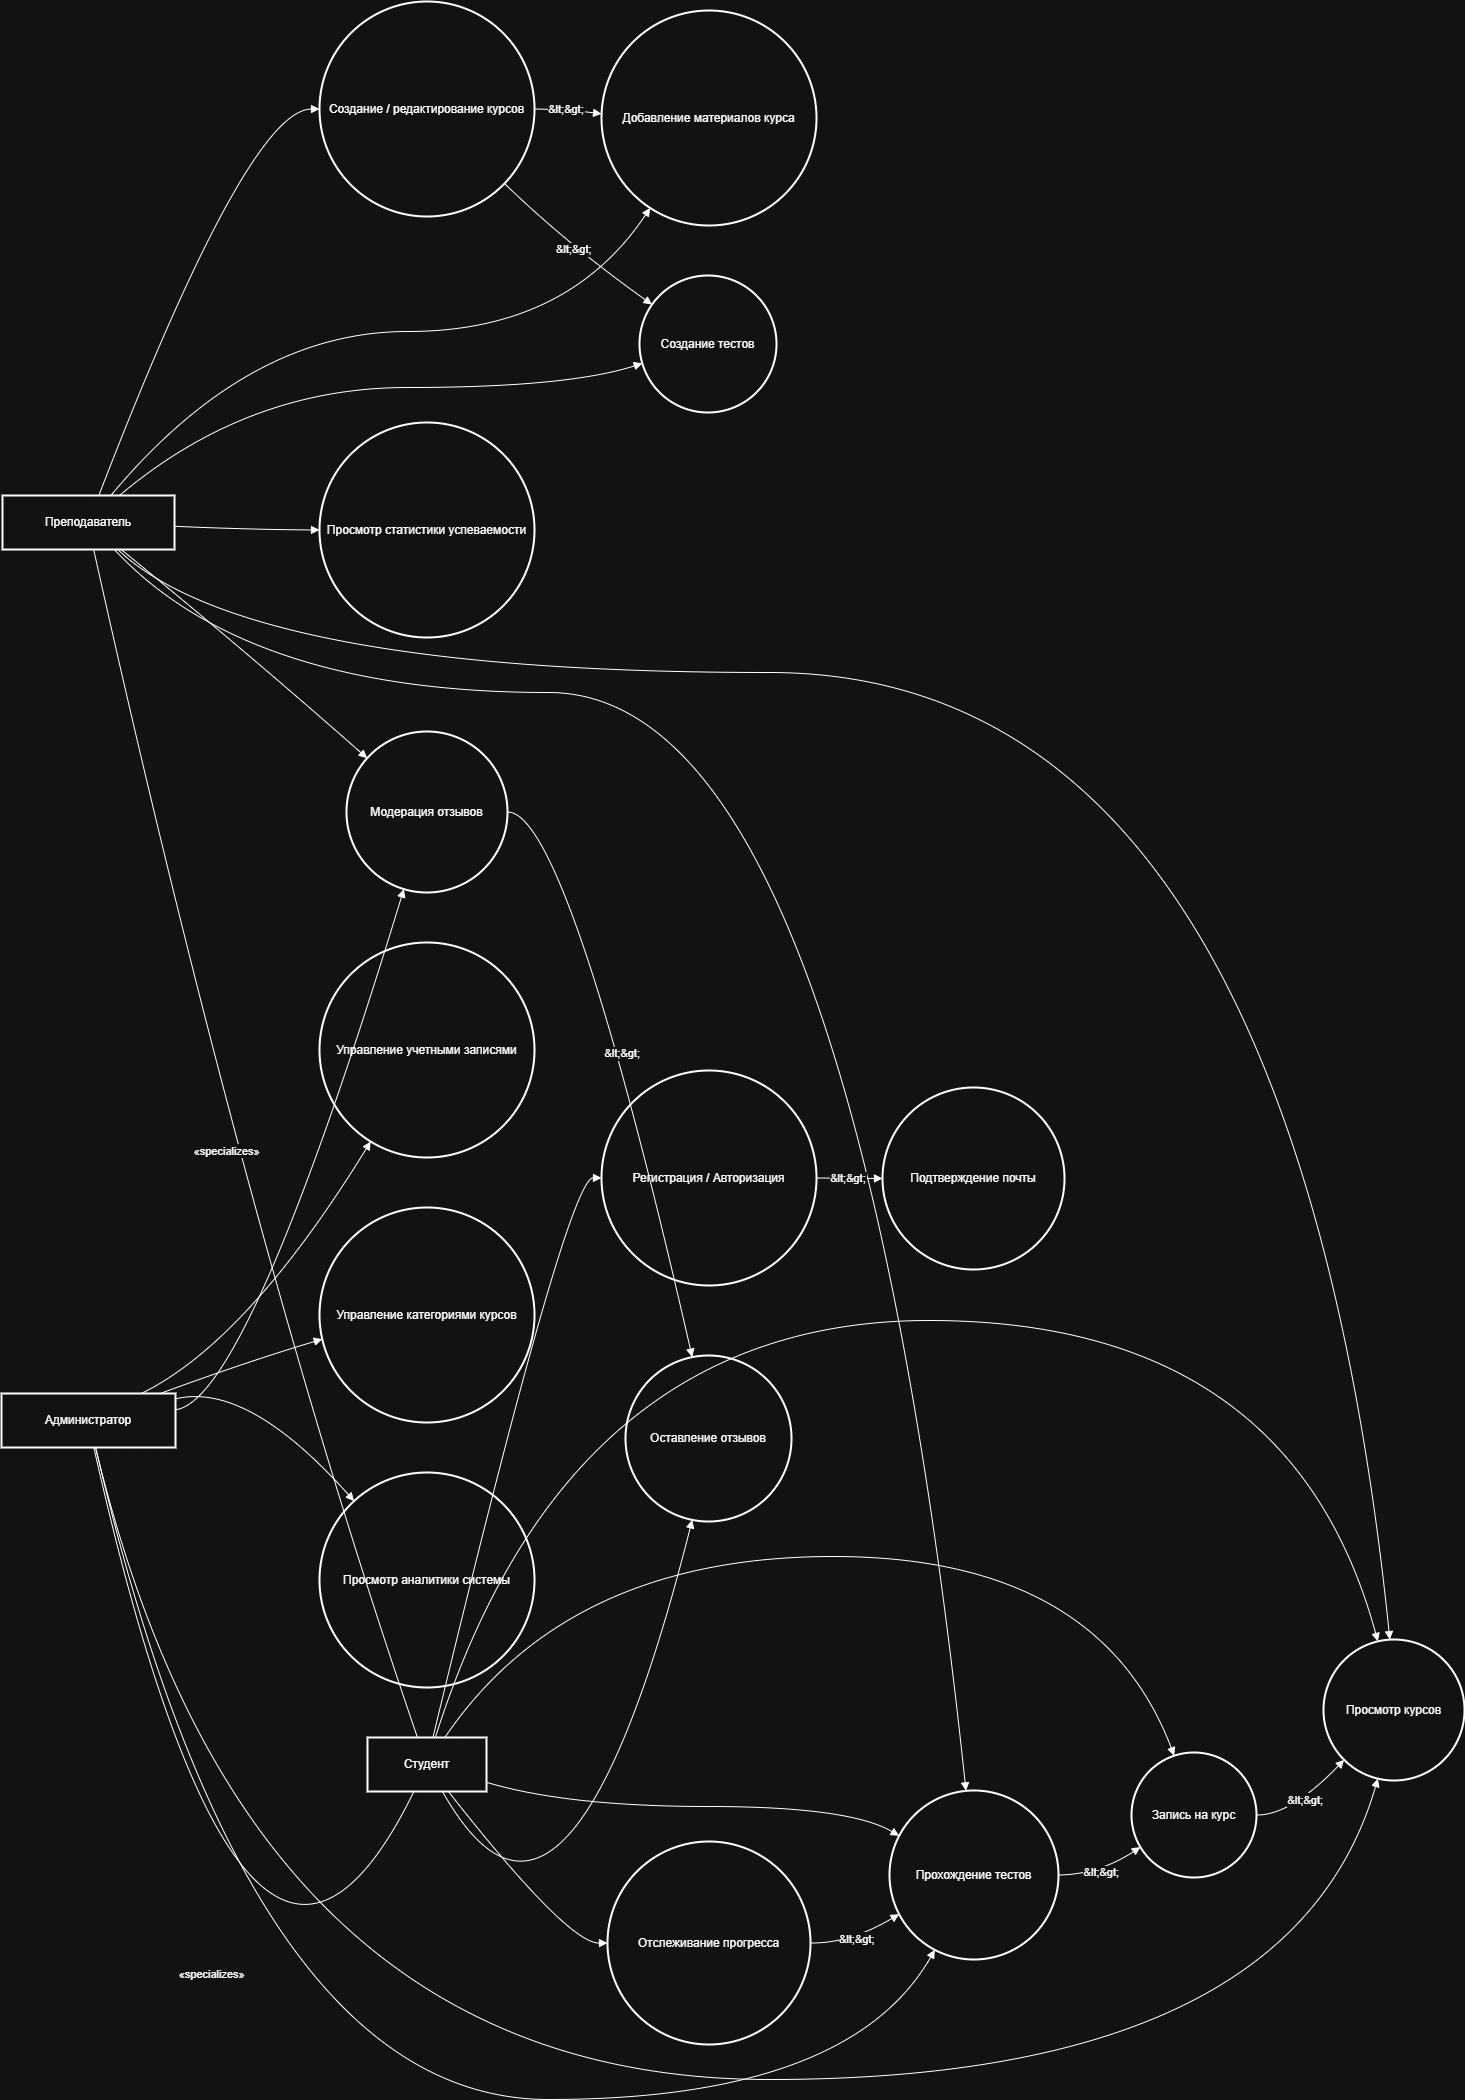

The diagram above was exported from draw.io. Its source (the exported page's mxGraphModel, read from the mxfile embedded in the PNG):
<mxGraphModel dx="4136" dy="2280" grid="1" gridSize="10" guides="1" tooltips="1" connect="1" arrows="1" fold="1" page="1" pageScale="1" pageWidth="827" pageHeight="1169" math="0" shadow="0">
  <root>
    <mxCell id="0" />
    <mxCell id="1" parent="0" />
    <mxCell id="2QtJ6Ek9rWwfKXn82PcG-67" parent="1" style="whiteSpace=wrap;strokeWidth=2;" value="Студент" vertex="1">
      <mxGeometry height="54" width="119" x="386" y="1896" as="geometry" />
    </mxCell>
    <mxCell id="2QtJ6Ek9rWwfKXn82PcG-68" parent="1" style="whiteSpace=wrap;strokeWidth=2;" value="Преподаватель" vertex="1">
      <mxGeometry height="54" width="172" x="21" y="654" as="geometry" />
    </mxCell>
    <mxCell id="2QtJ6Ek9rWwfKXn82PcG-69" parent="1" style="whiteSpace=wrap;strokeWidth=2;" value="Администратор" vertex="1">
      <mxGeometry height="54" width="174" x="20" y="1552" as="geometry" />
    </mxCell>
    <mxCell id="2QtJ6Ek9rWwfKXn82PcG-70" parent="1" style="ellipse;aspect=fixed;strokeWidth=2;whiteSpace=wrap;" value="Регистрация / Авторизация" vertex="1">
      <mxGeometry height="215" width="215" x="620" y="1229" as="geometry" />
    </mxCell>
    <mxCell id="2QtJ6Ek9rWwfKXn82PcG-71" parent="1" style="ellipse;aspect=fixed;strokeWidth=2;whiteSpace=wrap;" value="Подтверждение почты" vertex="1">
      <mxGeometry height="182" width="182" x="901" y="1246" as="geometry" />
    </mxCell>
    <mxCell id="2QtJ6Ek9rWwfKXn82PcG-72" parent="1" style="ellipse;aspect=fixed;strokeWidth=2;whiteSpace=wrap;" value="Просмотр курсов" vertex="1">
      <mxGeometry height="141" width="141" x="1342" y="1798" as="geometry" />
    </mxCell>
    <mxCell id="2QtJ6Ek9rWwfKXn82PcG-73" parent="1" style="ellipse;aspect=fixed;strokeWidth=2;whiteSpace=wrap;" value="Запись на курс" vertex="1">
      <mxGeometry height="125" width="125" x="1150" y="1911" as="geometry" />
    </mxCell>
    <mxCell id="2QtJ6Ek9rWwfKXn82PcG-74" parent="1" style="ellipse;aspect=fixed;strokeWidth=2;whiteSpace=wrap;" value="Прохождение тестов" vertex="1">
      <mxGeometry height="169" width="169" x="908" y="1949" as="geometry" />
    </mxCell>
    <mxCell id="2QtJ6Ek9rWwfKXn82PcG-75" parent="1" style="ellipse;aspect=fixed;strokeWidth=2;whiteSpace=wrap;" value="Отслеживание прогресса" vertex="1">
      <mxGeometry height="203" width="203" x="626" y="2000" as="geometry" />
    </mxCell>
    <mxCell id="2QtJ6Ek9rWwfKXn82PcG-76" parent="1" style="ellipse;aspect=fixed;strokeWidth=2;whiteSpace=wrap;" value="Оставление отзывов" vertex="1">
      <mxGeometry height="166" width="166" x="644" y="1514" as="geometry" />
    </mxCell>
    <mxCell id="2QtJ6Ek9rWwfKXn82PcG-77" parent="1" style="ellipse;aspect=fixed;strokeWidth=2;whiteSpace=wrap;" value="Создание / редактирование курсов" vertex="1">
      <mxGeometry height="215" width="215" x="338" y="160" as="geometry" />
    </mxCell>
    <mxCell id="2QtJ6Ek9rWwfKXn82PcG-78" parent="1" style="ellipse;aspect=fixed;strokeWidth=2;whiteSpace=wrap;" value="Добавление материалов курса" vertex="1">
      <mxGeometry height="215" width="215" x="620" y="169" as="geometry" />
    </mxCell>
    <mxCell id="2QtJ6Ek9rWwfKXn82PcG-79" parent="1" style="ellipse;aspect=fixed;strokeWidth=2;whiteSpace=wrap;" value="Создание тестов" vertex="1">
      <mxGeometry height="137" width="137" x="658" y="434" as="geometry" />
    </mxCell>
    <mxCell id="2QtJ6Ek9rWwfKXn82PcG-80" parent="1" style="ellipse;aspect=fixed;strokeWidth=2;whiteSpace=wrap;" value="Просмотр статистики успеваемости" vertex="1">
      <mxGeometry height="215" width="215" x="338" y="581" as="geometry" />
    </mxCell>
    <mxCell id="2QtJ6Ek9rWwfKXn82PcG-81" parent="1" style="ellipse;aspect=fixed;strokeWidth=2;whiteSpace=wrap;" value="Модерация отзывов" vertex="1">
      <mxGeometry height="161" width="161" x="365" y="890" as="geometry" />
    </mxCell>
    <mxCell id="2QtJ6Ek9rWwfKXn82PcG-82" parent="1" style="ellipse;aspect=fixed;strokeWidth=2;whiteSpace=wrap;" value="Управление учетными записями" vertex="1">
      <mxGeometry height="215" width="215" x="338" y="1101" as="geometry" />
    </mxCell>
    <mxCell id="2QtJ6Ek9rWwfKXn82PcG-83" parent="1" style="ellipse;aspect=fixed;strokeWidth=2;whiteSpace=wrap;" value="Управление категориями курсов" vertex="1">
      <mxGeometry height="215" width="215" x="338" y="1366" as="geometry" />
    </mxCell>
    <mxCell id="2QtJ6Ek9rWwfKXn82PcG-84" parent="1" style="ellipse;aspect=fixed;strokeWidth=2;whiteSpace=wrap;" value="Просмотр аналитики системы" vertex="1">
      <mxGeometry height="215" width="215" x="338" y="1631" as="geometry" />
    </mxCell>
    <mxCell id="2QtJ6Ek9rWwfKXn82PcG-85" edge="1" parent="1" source="2QtJ6Ek9rWwfKXn82PcG-67" style="curved=1;startArrow=none;endArrow=block;exitX=0.55;exitY=0;entryX=0;entryY=0.5;rounded=0;" target="2QtJ6Ek9rWwfKXn82PcG-70" value="">
      <mxGeometry relative="1" as="geometry">
        <Array as="points">
          <mxPoint x="586" y="1336" />
        </Array>
      </mxGeometry>
    </mxCell>
    <mxCell id="2QtJ6Ek9rWwfKXn82PcG-86" edge="1" parent="1" source="2QtJ6Ek9rWwfKXn82PcG-67" style="curved=1;startArrow=none;endArrow=block;exitX=0.57;exitY=0;entryX=0.37;entryY=0;rounded=0;" target="2QtJ6Ek9rWwfKXn82PcG-72" value="">
      <mxGeometry relative="1" as="geometry">
        <Array as="points">
          <mxPoint x="586" y="1479" />
          <mxPoint x="1309" y="1479" />
        </Array>
      </mxGeometry>
    </mxCell>
    <mxCell id="2QtJ6Ek9rWwfKXn82PcG-87" edge="1" parent="1" source="2QtJ6Ek9rWwfKXn82PcG-67" style="curved=1;startArrow=none;endArrow=block;exitX=0.65;exitY=0;entryX=0.31;entryY=0;rounded=0;" target="2QtJ6Ek9rWwfKXn82PcG-73" value="">
      <mxGeometry relative="1" as="geometry">
        <Array as="points">
          <mxPoint x="586" y="1715" />
          <mxPoint x="1117" y="1715" />
        </Array>
      </mxGeometry>
    </mxCell>
    <mxCell id="2QtJ6Ek9rWwfKXn82PcG-88" edge="1" parent="1" source="2QtJ6Ek9rWwfKXn82PcG-67" style="curved=1;startArrow=none;endArrow=block;exitX=1;exitY=0.83;entryX=0;entryY=0.23;rounded=0;" target="2QtJ6Ek9rWwfKXn82PcG-74" value="">
      <mxGeometry relative="1" as="geometry">
        <Array as="points">
          <mxPoint x="586" y="1965" />
          <mxPoint x="868" y="1965" />
        </Array>
      </mxGeometry>
    </mxCell>
    <mxCell id="2QtJ6Ek9rWwfKXn82PcG-89" edge="1" parent="1" source="2QtJ6Ek9rWwfKXn82PcG-67" style="curved=1;startArrow=none;endArrow=block;exitX=0.68;exitY=1;entryX=0;entryY=0.5;rounded=0;" target="2QtJ6Ek9rWwfKXn82PcG-75" value="">
      <mxGeometry relative="1" as="geometry">
        <Array as="points">
          <mxPoint x="586" y="2102" />
        </Array>
      </mxGeometry>
    </mxCell>
    <mxCell id="2QtJ6Ek9rWwfKXn82PcG-90" edge="1" parent="1" source="2QtJ6Ek9rWwfKXn82PcG-67" style="curved=1;startArrow=none;endArrow=block;exitX=0.63;exitY=1;entryX=0.38;entryY=1;rounded=0;" target="2QtJ6Ek9rWwfKXn82PcG-76" value="">
      <mxGeometry relative="1" as="geometry">
        <Array as="points">
          <mxPoint x="586" y="2172" />
        </Array>
      </mxGeometry>
    </mxCell>
    <mxCell id="2QtJ6Ek9rWwfKXn82PcG-91" edge="1" parent="1" source="2QtJ6Ek9rWwfKXn82PcG-68" style="curved=1;startArrow=none;endArrow=block;exitX=0.56;exitY=0;entryX=0;entryY=0.5;rounded=0;" target="2QtJ6Ek9rWwfKXn82PcG-77" value="">
      <mxGeometry relative="1" as="geometry">
        <Array as="points">
          <mxPoint x="266" y="268" />
        </Array>
      </mxGeometry>
    </mxCell>
    <mxCell id="2QtJ6Ek9rWwfKXn82PcG-92" edge="1" parent="1" source="2QtJ6Ek9rWwfKXn82PcG-68" style="curved=1;startArrow=none;endArrow=block;exitX=0.63;exitY=0;entryX=0.17;entryY=1;rounded=0;" target="2QtJ6Ek9rWwfKXn82PcG-78" value="">
      <mxGeometry relative="1" as="geometry">
        <Array as="points">
          <mxPoint x="266" y="490" />
          <mxPoint x="586" y="490" />
        </Array>
      </mxGeometry>
    </mxCell>
    <mxCell id="2QtJ6Ek9rWwfKXn82PcG-93" edge="1" parent="1" source="2QtJ6Ek9rWwfKXn82PcG-68" style="curved=1;startArrow=none;endArrow=block;exitX=0.68;exitY=0;entryX=0;entryY=0.65;rounded=0;" target="2QtJ6Ek9rWwfKXn82PcG-79" value="">
      <mxGeometry relative="1" as="geometry">
        <Array as="points">
          <mxPoint x="266" y="546" />
          <mxPoint x="586" y="546" />
        </Array>
      </mxGeometry>
    </mxCell>
    <mxCell id="2QtJ6Ek9rWwfKXn82PcG-94" edge="1" parent="1" source="2QtJ6Ek9rWwfKXn82PcG-68" style="curved=1;startArrow=none;endArrow=block;exitX=1;exitY=0.57;entryX=0;entryY=0.5;rounded=0;" target="2QtJ6Ek9rWwfKXn82PcG-80" value="">
      <mxGeometry relative="1" as="geometry">
        <Array as="points">
          <mxPoint x="266" y="688" />
        </Array>
      </mxGeometry>
    </mxCell>
    <mxCell id="2QtJ6Ek9rWwfKXn82PcG-95" edge="1" parent="1" source="2QtJ6Ek9rWwfKXn82PcG-68" style="curved=1;startArrow=none;endArrow=block;exitX=0.69;exitY=1;entryX=0;entryY=0.05;rounded=0;" target="2QtJ6Ek9rWwfKXn82PcG-81" value="">
      <mxGeometry relative="1" as="geometry">
        <Array as="points">
          <mxPoint x="266" y="811" />
        </Array>
      </mxGeometry>
    </mxCell>
    <mxCell id="2QtJ6Ek9rWwfKXn82PcG-96" edge="1" parent="1" source="2QtJ6Ek9rWwfKXn82PcG-68" style="curved=1;startArrow=none;endArrow=block;exitX=0.67;exitY=1;entryX=0.45;entryY=0;rounded=0;" target="2QtJ6Ek9rWwfKXn82PcG-72" value="">
      <mxGeometry relative="1" as="geometry">
        <Array as="points">
          <mxPoint x="266" y="831" />
          <mxPoint x="1309" y="831" />
        </Array>
      </mxGeometry>
    </mxCell>
    <mxCell id="2QtJ6Ek9rWwfKXn82PcG-97" edge="1" parent="1" source="2QtJ6Ek9rWwfKXn82PcG-68" style="curved=1;startArrow=none;endArrow=block;exitX=0.65;exitY=1;entryX=0.45;entryY=0;rounded=0;" target="2QtJ6Ek9rWwfKXn82PcG-74" value="">
      <mxGeometry relative="1" as="geometry">
        <Array as="points">
          <mxPoint x="266" y="851" />
          <mxPoint x="868" y="851" />
        </Array>
      </mxGeometry>
    </mxCell>
    <mxCell id="2QtJ6Ek9rWwfKXn82PcG-98" edge="1" parent="1" source="2QtJ6Ek9rWwfKXn82PcG-69" style="curved=1;startArrow=none;endArrow=block;exitX=0.81;exitY=-0.01;entryX=0.19;entryY=1;rounded=0;" target="2QtJ6Ek9rWwfKXn82PcG-82" value="">
      <mxGeometry relative="1" as="geometry">
        <Array as="points">
          <mxPoint x="266" y="1500" />
        </Array>
      </mxGeometry>
    </mxCell>
    <mxCell id="2QtJ6Ek9rWwfKXn82PcG-99" edge="1" parent="1" source="2QtJ6Ek9rWwfKXn82PcG-69" style="curved=1;startArrow=none;endArrow=block;exitX=0.92;exitY=-0.01;entryX=0;entryY=0.63;rounded=0;" target="2QtJ6Ek9rWwfKXn82PcG-83" value="">
      <mxGeometry relative="1" as="geometry">
        <Array as="points">
          <mxPoint x="266" y="1520" />
        </Array>
      </mxGeometry>
    </mxCell>
    <mxCell id="2QtJ6Ek9rWwfKXn82PcG-100" edge="1" parent="1" source="2QtJ6Ek9rWwfKXn82PcG-69" style="curved=1;startArrow=none;endArrow=block;exitX=1;exitY=0.1;entryX=0.05;entryY=0;rounded=0;" target="2QtJ6Ek9rWwfKXn82PcG-84" value="">
      <mxGeometry relative="1" as="geometry">
        <Array as="points">
          <mxPoint x="266" y="1540" />
        </Array>
      </mxGeometry>
    </mxCell>
    <mxCell id="2QtJ6Ek9rWwfKXn82PcG-101" edge="1" parent="1" source="2QtJ6Ek9rWwfKXn82PcG-69" style="curved=1;startArrow=none;endArrow=block;exitX=1;exitY=0.3;entryX=0.35;entryY=1;rounded=0;" target="2QtJ6Ek9rWwfKXn82PcG-81" value="">
      <mxGeometry relative="1" as="geometry">
        <Array as="points">
          <mxPoint x="266" y="1560" />
        </Array>
      </mxGeometry>
    </mxCell>
    <mxCell id="2QtJ6Ek9rWwfKXn82PcG-102" edge="1" parent="1" source="2QtJ6Ek9rWwfKXn82PcG-69" style="curved=1;startArrow=none;endArrow=block;exitX=0.54;exitY=0.99;entryX=0.36;entryY=1;rounded=0;" target="2QtJ6Ek9rWwfKXn82PcG-72" value="">
      <mxGeometry relative="1" as="geometry">
        <Array as="points">
          <mxPoint x="266" y="2238" />
          <mxPoint x="1309" y="2238" />
        </Array>
      </mxGeometry>
    </mxCell>
    <mxCell id="2QtJ6Ek9rWwfKXn82PcG-103" edge="1" parent="1" source="2QtJ6Ek9rWwfKXn82PcG-69" style="curved=1;startArrow=none;endArrow=block;exitX=0.54;exitY=0.99;entryX=0.22;entryY=1;rounded=0;" target="2QtJ6Ek9rWwfKXn82PcG-74" value="">
      <mxGeometry relative="1" as="geometry">
        <Array as="points">
          <mxPoint x="266" y="2258" />
          <mxPoint x="868" y="2258" />
        </Array>
      </mxGeometry>
    </mxCell>
    <mxCell id="2QtJ6Ek9rWwfKXn82PcG-104" edge="1" parent="1" source="2QtJ6Ek9rWwfKXn82PcG-68" style="curved=1;startArrow=none;endArrow=none;exitX=0.53;exitY=1;entryX=0.42;entryY=0;rounded=0;" target="2QtJ6Ek9rWwfKXn82PcG-67" value="«specializes»">
      <mxGeometry relative="1" as="geometry">
        <Array as="points">
          <mxPoint x="266" y="1401" />
        </Array>
      </mxGeometry>
    </mxCell>
    <mxCell id="2QtJ6Ek9rWwfKXn82PcG-105" edge="1" parent="1" source="2QtJ6Ek9rWwfKXn82PcG-69" style="curved=1;startArrow=none;endArrow=none;exitX=0.53;exitY=0.99;entryX=0.39;entryY=1;rounded=0;" target="2QtJ6Ek9rWwfKXn82PcG-67" value="«specializes»">
      <mxGeometry relative="1" as="geometry">
        <Array as="points">
          <mxPoint x="266" y="2290" />
        </Array>
      </mxGeometry>
    </mxCell>
    <mxCell id="2QtJ6Ek9rWwfKXn82PcG-106" edge="1" parent="1" source="2QtJ6Ek9rWwfKXn82PcG-70" style="curved=1;startArrow=none;endArrow=block;exitX=1;exitY=0.5;entryX=0;entryY=0.5;rounded=0;" target="2QtJ6Ek9rWwfKXn82PcG-71" value="&amp;lt;&amp;gt;">
      <mxGeometry relative="1" as="geometry">
        <Array as="points" />
      </mxGeometry>
    </mxCell>
    <mxCell id="2QtJ6Ek9rWwfKXn82PcG-107" edge="1" parent="1" source="2QtJ6Ek9rWwfKXn82PcG-73" style="curved=1;startArrow=none;endArrow=block;exitX=1;exitY=0.5;entryX=0.01;entryY=1;rounded=0;" target="2QtJ6Ek9rWwfKXn82PcG-72" value="&amp;lt;&amp;gt;">
      <mxGeometry relative="1" as="geometry">
        <Array as="points">
          <mxPoint x="1309" y="1974" />
        </Array>
      </mxGeometry>
    </mxCell>
    <mxCell id="2QtJ6Ek9rWwfKXn82PcG-108" edge="1" parent="1" source="2QtJ6Ek9rWwfKXn82PcG-74" style="curved=1;startArrow=none;endArrow=block;exitX=1;exitY=0.5;entryX=0;entryY=0.81;rounded=0;" target="2QtJ6Ek9rWwfKXn82PcG-73" value="&amp;lt;&amp;gt;">
      <mxGeometry relative="1" as="geometry">
        <Array as="points">
          <mxPoint x="1117" y="2033" />
        </Array>
      </mxGeometry>
    </mxCell>
    <mxCell id="2QtJ6Ek9rWwfKXn82PcG-109" edge="1" parent="1" source="2QtJ6Ek9rWwfKXn82PcG-75" style="curved=1;startArrow=none;endArrow=block;exitX=1;exitY=0.5;entryX=0;entryY=0.77;rounded=0;" target="2QtJ6Ek9rWwfKXn82PcG-74" value="&amp;lt;&amp;gt;">
      <mxGeometry relative="1" as="geometry">
        <Array as="points">
          <mxPoint x="868" y="2102" />
        </Array>
      </mxGeometry>
    </mxCell>
    <mxCell id="2QtJ6Ek9rWwfKXn82PcG-110" edge="1" parent="1" source="2QtJ6Ek9rWwfKXn82PcG-81" style="curved=1;startArrow=none;endArrow=block;exitX=1;exitY=0.5;entryX=0.39;entryY=0;rounded=0;" target="2QtJ6Ek9rWwfKXn82PcG-76" value="&amp;lt;&amp;gt;">
      <mxGeometry relative="1" as="geometry">
        <Array as="points">
          <mxPoint x="586" y="970" />
        </Array>
      </mxGeometry>
    </mxCell>
    <mxCell id="2QtJ6Ek9rWwfKXn82PcG-111" edge="1" parent="1" source="2QtJ6Ek9rWwfKXn82PcG-77" style="curved=1;startArrow=none;endArrow=block;exitX=1;exitY=0.5;entryX=0;entryY=0.47;rounded=0;" target="2QtJ6Ek9rWwfKXn82PcG-78" value="&amp;lt;&amp;gt;">
      <mxGeometry relative="1" as="geometry">
        <Array as="points">
          <mxPoint x="586" y="268" />
        </Array>
      </mxGeometry>
    </mxCell>
    <mxCell id="2QtJ6Ek9rWwfKXn82PcG-112" edge="1" parent="1" source="2QtJ6Ek9rWwfKXn82PcG-77" style="curved=1;startArrow=none;endArrow=block;exitX=1;exitY=0.98;entryX=0;entryY=0.14;rounded=0;" target="2QtJ6Ek9rWwfKXn82PcG-79" value="&amp;lt;&amp;gt;">
      <mxGeometry relative="1" as="geometry">
        <Array as="points">
          <mxPoint x="586" y="403" />
        </Array>
      </mxGeometry>
    </mxCell>
  </root>
</mxGraphModel>